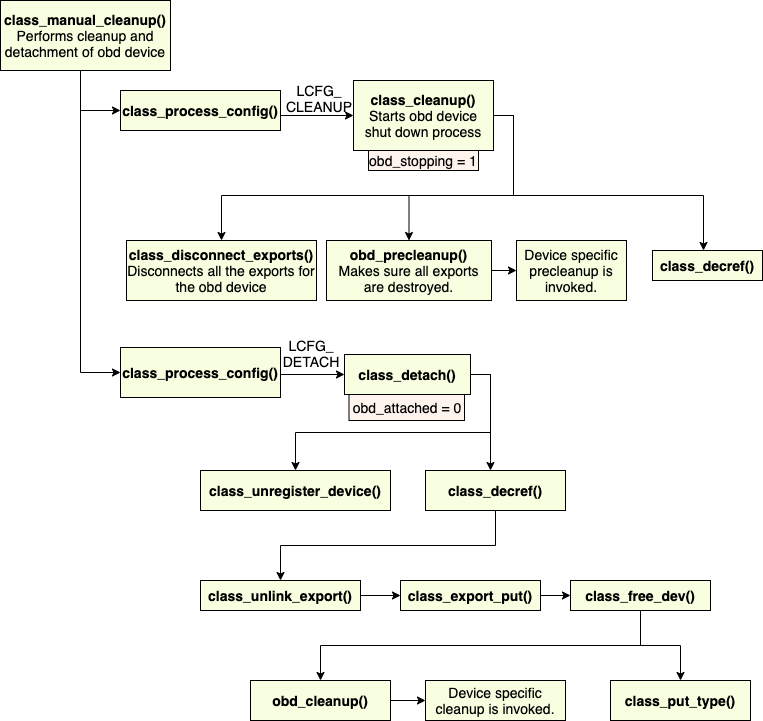

The diagram above was exported from draw.io. Its source (the exported page's mxGraphModel, read from the mxfile embedded in the PNG):
<mxGraphModel dx="1201" dy="673" grid="1" gridSize="10" guides="1" tooltips="1" connect="1" arrows="1" fold="1" page="1" pageScale="1" pageWidth="850" pageHeight="1100" math="0" shadow="0">
  <root>
    <mxCell id="0" />
    <mxCell id="1" parent="0" />
    <mxCell id="HXU1LT_z8jQkbr23PSEY-42" style="edgeStyle=orthogonalEdgeStyle;rounded=0;orthogonalLoop=1;jettySize=auto;html=1;exitX=0.5;exitY=1;exitDx=0;exitDy=0;entryX=0;entryY=0.5;entryDx=0;entryDy=0;" parent="1" source="HXU1LT_z8jQkbr23PSEY-1" target="HXU1LT_z8jQkbr23PSEY-2" edge="1">
      <mxGeometry relative="1" as="geometry">
        <Array as="points">
          <mxPoint x="110" y="110" />
          <mxPoint x="110" y="150" />
        </Array>
      </mxGeometry>
    </mxCell>
    <mxCell id="HXU1LT_z8jQkbr23PSEY-62" style="edgeStyle=orthogonalEdgeStyle;rounded=0;orthogonalLoop=1;jettySize=auto;html=1;exitX=0.5;exitY=1;exitDx=0;exitDy=0;entryX=0;entryY=0.5;entryDx=0;entryDy=0;" parent="1" source="HXU1LT_z8jQkbr23PSEY-1" target="HXU1LT_z8jQkbr23PSEY-16" edge="1">
      <mxGeometry relative="1" as="geometry">
        <Array as="points">
          <mxPoint x="110" y="110" />
          <mxPoint x="110" y="412" />
        </Array>
      </mxGeometry>
    </mxCell>
    <mxCell id="HXU1LT_z8jQkbr23PSEY-1" value="&lt;font style=&quot;font-size: 14px&quot;&gt;&lt;b&gt;class_manual_cleanup()&lt;/b&gt;&lt;br&gt;Performs cleanup and detachment of obd device&lt;/font&gt;" style="rounded=0;whiteSpace=wrap;html=1;fillColor=#F8FFE0;" parent="1" vertex="1">
      <mxGeometry x="30" y="40" width="170" height="70" as="geometry" />
    </mxCell>
    <mxCell id="HXU1LT_z8jQkbr23PSEY-4" style="edgeStyle=orthogonalEdgeStyle;rounded=0;orthogonalLoop=1;jettySize=auto;html=1;exitX=1;exitY=0.5;exitDx=0;exitDy=0;entryX=0;entryY=0.5;entryDx=0;entryDy=0;" parent="1" target="HXU1LT_z8jQkbr23PSEY-3" edge="1">
      <mxGeometry relative="1" as="geometry">
        <mxPoint x="305" y="155" as="sourcePoint" />
      </mxGeometry>
    </mxCell>
    <mxCell id="HXU1LT_z8jQkbr23PSEY-2" value="&lt;b&gt;&lt;font style=&quot;font-size: 14px&quot;&gt;class_process_config()&lt;/font&gt;&lt;/b&gt;" style="rounded=0;whiteSpace=wrap;html=1;fillColor=#F8FFE0;" parent="1" vertex="1">
      <mxGeometry x="150" y="130" width="160" height="40" as="geometry" />
    </mxCell>
    <mxCell id="HXU1LT_z8jQkbr23PSEY-9" style="edgeStyle=orthogonalEdgeStyle;rounded=0;orthogonalLoop=1;jettySize=auto;html=1;exitX=1;exitY=0.5;exitDx=0;exitDy=0;entryX=0.5;entryY=0;entryDx=0;entryDy=0;" parent="1" source="HXU1LT_z8jQkbr23PSEY-3" target="HXU1LT_z8jQkbr23PSEY-8" edge="1">
      <mxGeometry relative="1" as="geometry">
        <mxPoint x="510" y="245" as="targetPoint" />
      </mxGeometry>
    </mxCell>
    <mxCell id="HXU1LT_z8jQkbr23PSEY-43" style="edgeStyle=orthogonalEdgeStyle;rounded=0;orthogonalLoop=1;jettySize=auto;html=1;exitX=1;exitY=0.5;exitDx=0;exitDy=0;" parent="1" source="HXU1LT_z8jQkbr23PSEY-3" target="HXU1LT_z8jQkbr23PSEY-10" edge="1">
      <mxGeometry relative="1" as="geometry" />
    </mxCell>
    <mxCell id="HXU1LT_z8jQkbr23PSEY-51" style="edgeStyle=orthogonalEdgeStyle;rounded=0;orthogonalLoop=1;jettySize=auto;html=1;" parent="1" edge="1">
      <mxGeometry relative="1" as="geometry">
        <mxPoint x="543" y="160" as="sourcePoint" />
        <mxPoint x="733" y="290" as="targetPoint" />
        <Array as="points">
          <mxPoint x="543" y="160" />
          <mxPoint x="543" y="235" />
          <mxPoint x="733" y="235" />
        </Array>
      </mxGeometry>
    </mxCell>
    <mxCell id="HXU1LT_z8jQkbr23PSEY-3" value="&lt;font style=&quot;font-size: 14px&quot;&gt;&lt;b&gt;class_cleanup()&lt;/b&gt;&lt;br&gt;Starts obd device shut down process&lt;/font&gt;" style="rounded=0;whiteSpace=wrap;html=1;fillColor=#F8FFE0;" parent="1" vertex="1">
      <mxGeometry x="383" y="120" width="140" height="70" as="geometry" />
    </mxCell>
    <mxCell id="HXU1LT_z8jQkbr23PSEY-5" value="&lt;font style=&quot;font-size: 14px&quot;&gt;LCFG_ CLEANUP&lt;/font&gt;" style="text;html=1;strokeColor=none;fillColor=none;align=center;verticalAlign=middle;whiteSpace=wrap;rounded=0;" parent="1" vertex="1">
      <mxGeometry x="329" y="128" width="40" height="20" as="geometry" />
    </mxCell>
    <mxCell id="HXU1LT_z8jQkbr23PSEY-7" value="&lt;font style=&quot;font-size: 14px&quot;&gt;obd_stopping = 1&lt;/font&gt;" style="rounded=0;whiteSpace=wrap;html=1;fillColor=#FFF3ED;" parent="1" vertex="1">
      <mxGeometry x="398" y="190" width="110" height="20" as="geometry" />
    </mxCell>
    <mxCell id="HXU1LT_z8jQkbr23PSEY-8" value="&lt;font style=&quot;font-size: 14px&quot;&gt;&lt;b&gt;class_disconnect_exports()&lt;/b&gt;&lt;br&gt;Disconnects all the exports for the obd device&lt;/font&gt;" style="rounded=0;whiteSpace=wrap;html=1;fillColor=#F8FFE0;" parent="1" vertex="1">
      <mxGeometry x="156" y="280" width="190" height="60" as="geometry" />
    </mxCell>
    <mxCell id="HXU1LT_z8jQkbr23PSEY-44" style="edgeStyle=orthogonalEdgeStyle;rounded=0;orthogonalLoop=1;jettySize=auto;html=1;exitX=1;exitY=0.5;exitDx=0;exitDy=0;" parent="1" source="HXU1LT_z8jQkbr23PSEY-10" target="HXU1LT_z8jQkbr23PSEY-11" edge="1">
      <mxGeometry relative="1" as="geometry" />
    </mxCell>
    <mxCell id="HXU1LT_z8jQkbr23PSEY-10" value="&lt;font style=&quot;font-size: 14px&quot;&gt;&lt;b&gt;obd_precleanup()&lt;/b&gt;&lt;br&gt;Makes sure all exports are destroyed.&lt;/font&gt;" style="rounded=0;whiteSpace=wrap;html=1;fillColor=#F8FFE0;" parent="1" vertex="1">
      <mxGeometry x="356" y="280" width="165" height="60" as="geometry" />
    </mxCell>
    <mxCell id="HXU1LT_z8jQkbr23PSEY-11" value="&lt;font style=&quot;font-size: 14px&quot;&gt;Device specific precleanup is invoked.&lt;/font&gt;" style="rounded=0;whiteSpace=wrap;html=1;fillColor=#F8FFE0;" parent="1" vertex="1">
      <mxGeometry x="546" y="280" width="110" height="60" as="geometry" />
    </mxCell>
    <mxCell id="HXU1LT_z8jQkbr23PSEY-14" value="&lt;b&gt;&lt;font style=&quot;font-size: 14px&quot;&gt;class_decref()&lt;/font&gt;&lt;/b&gt;" style="rounded=0;whiteSpace=wrap;html=1;fillColor=#F8FFE0;" parent="1" vertex="1">
      <mxGeometry x="682" y="290" width="110" height="30" as="geometry" />
    </mxCell>
    <mxCell id="HXU1LT_z8jQkbr23PSEY-21" style="edgeStyle=orthogonalEdgeStyle;rounded=0;orthogonalLoop=1;jettySize=auto;html=1;" parent="1" target="HXU1LT_z8jQkbr23PSEY-18" edge="1">
      <mxGeometry relative="1" as="geometry">
        <mxPoint x="310" y="414" as="sourcePoint" />
      </mxGeometry>
    </mxCell>
    <mxCell id="HXU1LT_z8jQkbr23PSEY-16" value="&lt;b&gt;&lt;font style=&quot;font-size: 14px&quot;&gt;class_process_config()&lt;/font&gt;&lt;/b&gt;" style="rounded=0;whiteSpace=wrap;html=1;fillColor=#F8FFE0;" parent="1" vertex="1">
      <mxGeometry x="150" y="387" width="160" height="50" as="geometry" />
    </mxCell>
    <mxCell id="HXU1LT_z8jQkbr23PSEY-54" style="edgeStyle=orthogonalEdgeStyle;rounded=0;orthogonalLoop=1;jettySize=auto;html=1;exitX=1;exitY=0.5;exitDx=0;exitDy=0;" parent="1" source="HXU1LT_z8jQkbr23PSEY-18" target="HXU1LT_z8jQkbr23PSEY-23" edge="1">
      <mxGeometry relative="1" as="geometry" />
    </mxCell>
    <mxCell id="HXU1LT_z8jQkbr23PSEY-55" style="edgeStyle=orthogonalEdgeStyle;rounded=0;orthogonalLoop=1;jettySize=auto;html=1;exitX=1;exitY=0.5;exitDx=0;exitDy=0;" parent="1" source="HXU1LT_z8jQkbr23PSEY-18" target="HXU1LT_z8jQkbr23PSEY-25" edge="1">
      <mxGeometry relative="1" as="geometry">
        <Array as="points">
          <mxPoint x="520" y="414" />
        </Array>
      </mxGeometry>
    </mxCell>
    <mxCell id="HXU1LT_z8jQkbr23PSEY-18" value="&lt;b&gt;&lt;font style=&quot;font-size: 14px&quot;&gt;class_detach()&lt;/font&gt;&lt;/b&gt;" style="rounded=0;whiteSpace=wrap;html=1;fillColor=#F8FFE0;" parent="1" vertex="1">
      <mxGeometry x="374" y="394" width="126" height="40" as="geometry" />
    </mxCell>
    <mxCell id="HXU1LT_z8jQkbr23PSEY-19" value="&lt;font style=&quot;font-size: 14px&quot;&gt;LCFG_ DETACH&lt;/font&gt;" style="text;html=1;strokeColor=none;fillColor=none;align=center;verticalAlign=middle;whiteSpace=wrap;rounded=0;" parent="1" vertex="1">
      <mxGeometry x="321" y="383" width="40" height="20" as="geometry" />
    </mxCell>
    <mxCell id="HXU1LT_z8jQkbr23PSEY-20" value="&lt;font style=&quot;font-size: 14px&quot;&gt;obd_attached = 0&lt;/font&gt;" style="rounded=0;whiteSpace=wrap;html=1;fillColor=#FFF3ED;" parent="1" vertex="1">
      <mxGeometry x="378.5" y="434" width="115.5" height="26" as="geometry" />
    </mxCell>
    <mxCell id="HXU1LT_z8jQkbr23PSEY-23" value="&lt;font style=&quot;font-size: 14px&quot;&gt;&lt;b&gt;class_unregister_device()&lt;/b&gt;&lt;/font&gt;" style="rounded=0;whiteSpace=wrap;html=1;fillColor=#F8FFE0;" parent="1" vertex="1">
      <mxGeometry x="230" y="510" width="190" height="40" as="geometry" />
    </mxCell>
    <mxCell id="HXU1LT_z8jQkbr23PSEY-28" style="edgeStyle=orthogonalEdgeStyle;rounded=0;orthogonalLoop=1;jettySize=auto;html=1;exitX=0.5;exitY=1;exitDx=0;exitDy=0;" parent="1" source="HXU1LT_z8jQkbr23PSEY-25" target="HXU1LT_z8jQkbr23PSEY-27" edge="1">
      <mxGeometry relative="1" as="geometry" />
    </mxCell>
    <mxCell id="HXU1LT_z8jQkbr23PSEY-25" value="&lt;b&gt;&lt;font style=&quot;font-size: 14px&quot;&gt;class_decref()&lt;/font&gt;&lt;/b&gt;" style="rounded=0;whiteSpace=wrap;html=1;fillColor=#F8FFE0;" parent="1" vertex="1">
      <mxGeometry x="455" y="510" width="140" height="40" as="geometry" />
    </mxCell>
    <mxCell id="HXU1LT_z8jQkbr23PSEY-56" style="edgeStyle=orthogonalEdgeStyle;rounded=0;orthogonalLoop=1;jettySize=auto;html=1;exitX=1;exitY=0.5;exitDx=0;exitDy=0;" parent="1" source="HXU1LT_z8jQkbr23PSEY-27" target="HXU1LT_z8jQkbr23PSEY-29" edge="1">
      <mxGeometry relative="1" as="geometry" />
    </mxCell>
    <mxCell id="HXU1LT_z8jQkbr23PSEY-27" value="&lt;b&gt;&lt;font style=&quot;font-size: 14px&quot;&gt;class_unlink_export()&lt;/font&gt;&lt;/b&gt;" style="rounded=0;whiteSpace=wrap;html=1;fillColor=#F8FFE0;" parent="1" vertex="1">
      <mxGeometry x="230" y="620" width="160" height="30" as="geometry" />
    </mxCell>
    <mxCell id="HXU1LT_z8jQkbr23PSEY-57" style="edgeStyle=orthogonalEdgeStyle;rounded=0;orthogonalLoop=1;jettySize=auto;html=1;exitX=1;exitY=0.5;exitDx=0;exitDy=0;entryX=0;entryY=0.5;entryDx=0;entryDy=0;" parent="1" source="HXU1LT_z8jQkbr23PSEY-29" target="HXU1LT_z8jQkbr23PSEY-31" edge="1">
      <mxGeometry relative="1" as="geometry" />
    </mxCell>
    <mxCell id="HXU1LT_z8jQkbr23PSEY-29" value="&lt;font style=&quot;font-size: 14px&quot;&gt;&lt;b&gt;class_export_put()&lt;/b&gt;&lt;/font&gt;" style="rounded=0;whiteSpace=wrap;html=1;fillColor=#F8FFE0;" parent="1" vertex="1">
      <mxGeometry x="430" y="620" width="140" height="30" as="geometry" />
    </mxCell>
    <mxCell id="HXU1LT_z8jQkbr23PSEY-59" style="edgeStyle=orthogonalEdgeStyle;rounded=0;orthogonalLoop=1;jettySize=auto;html=1;exitX=0.5;exitY=1;exitDx=0;exitDy=0;" parent="1" source="HXU1LT_z8jQkbr23PSEY-31" target="HXU1LT_z8jQkbr23PSEY-32" edge="1">
      <mxGeometry relative="1" as="geometry" />
    </mxCell>
    <mxCell id="HXU1LT_z8jQkbr23PSEY-60" style="edgeStyle=orthogonalEdgeStyle;rounded=0;orthogonalLoop=1;jettySize=auto;html=1;exitX=0.5;exitY=1;exitDx=0;exitDy=0;" parent="1" source="HXU1LT_z8jQkbr23PSEY-31" target="HXU1LT_z8jQkbr23PSEY-39" edge="1">
      <mxGeometry relative="1" as="geometry" />
    </mxCell>
    <mxCell id="HXU1LT_z8jQkbr23PSEY-31" value="&lt;font style=&quot;font-size: 14px&quot;&gt;&lt;b&gt;class_free_dev()&lt;/b&gt;&lt;/font&gt;" style="rounded=0;whiteSpace=wrap;html=1;fillColor=#F8FFE0;" parent="1" vertex="1">
      <mxGeometry x="600" y="620" width="140" height="30" as="geometry" />
    </mxCell>
    <mxCell id="HXU1LT_z8jQkbr23PSEY-61" style="edgeStyle=orthogonalEdgeStyle;rounded=0;orthogonalLoop=1;jettySize=auto;html=1;exitX=1;exitY=0.5;exitDx=0;exitDy=0;entryX=0;entryY=0.5;entryDx=0;entryDy=0;" parent="1" source="HXU1LT_z8jQkbr23PSEY-32" target="HXU1LT_z8jQkbr23PSEY-35" edge="1">
      <mxGeometry relative="1" as="geometry" />
    </mxCell>
    <mxCell id="HXU1LT_z8jQkbr23PSEY-32" value="&lt;b&gt;&lt;font style=&quot;font-size: 14px&quot;&gt;obd_cleanup()&lt;/font&gt;&lt;/b&gt;" style="rounded=0;whiteSpace=wrap;html=1;fillColor=#F8FFE0;" parent="1" vertex="1">
      <mxGeometry x="280" y="720" width="140" height="40" as="geometry" />
    </mxCell>
    <mxCell id="HXU1LT_z8jQkbr23PSEY-35" value="&lt;font style=&quot;font-size: 14px&quot;&gt;Device specific cleanup is invoked.&lt;/font&gt;" style="rounded=0;whiteSpace=wrap;html=1;fillColor=#F8FFE0;" parent="1" vertex="1">
      <mxGeometry x="455" y="720" width="140" height="40" as="geometry" />
    </mxCell>
    <mxCell id="HXU1LT_z8jQkbr23PSEY-39" value="&lt;b&gt;&lt;font style=&quot;font-size: 14px&quot;&gt;class_put_type()&lt;/font&gt;&lt;/b&gt;" style="rounded=0;whiteSpace=wrap;html=1;fillColor=#F8FFE0;" parent="1" vertex="1">
      <mxGeometry x="640" y="720" width="140" height="40" as="geometry" />
    </mxCell>
  </root>
</mxGraphModel>